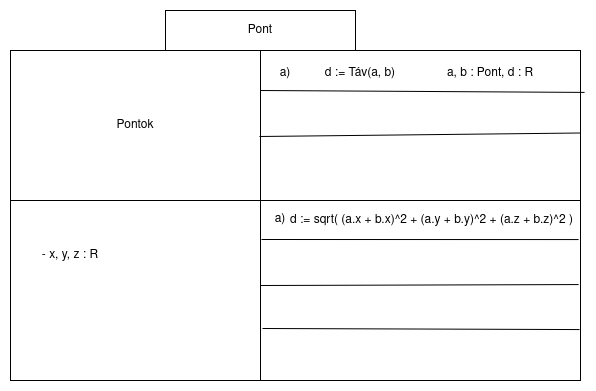

The diagram above was exported from draw.io. Its source (the exported page's mxGraphModel, read from the mxfile embedded in the PNG):
<mxGraphModel dx="1432" dy="762" grid="1" gridSize="10" guides="1" tooltips="1" connect="1" arrows="1" fold="1" page="1" pageScale="1" pageWidth="827" pageHeight="1169" math="0" shadow="0">
  <root>
    <mxCell id="WIyWlLk6GJQsqaUBKTNV-0" />
    <mxCell id="WIyWlLk6GJQsqaUBKTNV-1" parent="WIyWlLk6GJQsqaUBKTNV-0" />
    <mxCell id="gmzRB0MLfcLj1hh2bDw5-38" value="" style="rounded=0;whiteSpace=wrap;html=1;" vertex="1" parent="WIyWlLk6GJQsqaUBKTNV-1">
      <mxGeometry x="130" y="150" width="570" height="330" as="geometry" />
    </mxCell>
    <mxCell id="gmzRB0MLfcLj1hh2bDw5-39" value="" style="rounded=0;whiteSpace=wrap;html=1;" vertex="1" parent="WIyWlLk6GJQsqaUBKTNV-1">
      <mxGeometry x="130" y="150" width="250" height="150" as="geometry" />
    </mxCell>
    <mxCell id="gmzRB0MLfcLj1hh2bDw5-40" value="" style="rounded=0;whiteSpace=wrap;html=1;" vertex="1" parent="WIyWlLk6GJQsqaUBKTNV-1">
      <mxGeometry x="380" y="300" width="320" height="180" as="geometry" />
    </mxCell>
    <mxCell id="gmzRB0MLfcLj1hh2bDw5-41" value="Pontok" style="text;html=1;align=center;verticalAlign=middle;whiteSpace=wrap;rounded=0;" vertex="1" parent="WIyWlLk6GJQsqaUBKTNV-1">
      <mxGeometry x="225" y="210" width="60" height="30" as="geometry" />
    </mxCell>
    <mxCell id="gmzRB0MLfcLj1hh2bDw5-42" value="" style="rounded=0;whiteSpace=wrap;html=1;" vertex="1" parent="WIyWlLk6GJQsqaUBKTNV-1">
      <mxGeometry x="285" y="110" width="190" height="40" as="geometry" />
    </mxCell>
    <mxCell id="gmzRB0MLfcLj1hh2bDw5-44" value="Pont" style="text;html=1;align=center;verticalAlign=middle;whiteSpace=wrap;rounded=0;" vertex="1" parent="WIyWlLk6GJQsqaUBKTNV-1">
      <mxGeometry x="350" y="115" width="60" height="30" as="geometry" />
    </mxCell>
    <mxCell id="gmzRB0MLfcLj1hh2bDw5-45" value="- x, y, z : R" style="text;html=1;align=center;verticalAlign=middle;whiteSpace=wrap;rounded=0;" vertex="1" parent="WIyWlLk6GJQsqaUBKTNV-1">
      <mxGeometry x="160" y="340" width="60" height="30" as="geometry" />
    </mxCell>
    <mxCell id="gmzRB0MLfcLj1hh2bDw5-52" value="d := Táv(a, b)" style="text;html=1;align=center;verticalAlign=middle;whiteSpace=wrap;rounded=0;" vertex="1" parent="WIyWlLk6GJQsqaUBKTNV-1">
      <mxGeometry x="405" y="158" width="150" height="30" as="geometry" />
    </mxCell>
    <mxCell id="gmzRB0MLfcLj1hh2bDw5-53" value="" style="endArrow=none;html=1;rounded=0;exitX=1.007;exitY=0.127;exitDx=0;exitDy=0;exitPerimeter=0;" edge="1" parent="WIyWlLk6GJQsqaUBKTNV-1" source="gmzRB0MLfcLj1hh2bDw5-38">
      <mxGeometry width="50" height="50" relative="1" as="geometry">
        <mxPoint x="680" y="190" as="sourcePoint" />
        <mxPoint x="380" y="190" as="targetPoint" />
      </mxGeometry>
    </mxCell>
    <mxCell id="gmzRB0MLfcLj1hh2bDw5-54" value="a, b : Pont, d : R" style="text;html=1;align=center;verticalAlign=middle;whiteSpace=wrap;rounded=0;" vertex="1" parent="WIyWlLk6GJQsqaUBKTNV-1">
      <mxGeometry x="550" y="158" width="120" height="30" as="geometry" />
    </mxCell>
    <mxCell id="gmzRB0MLfcLj1hh2bDw5-56" value="" style="endArrow=none;html=1;rounded=0;exitX=1;exitY=0.25;exitDx=0;exitDy=0;" edge="1" parent="WIyWlLk6GJQsqaUBKTNV-1" source="gmzRB0MLfcLj1hh2bDw5-38">
      <mxGeometry width="50" height="50" relative="1" as="geometry">
        <mxPoint x="679" y="236" as="sourcePoint" />
        <mxPoint x="379" y="236" as="targetPoint" />
      </mxGeometry>
    </mxCell>
    <mxCell id="gmzRB0MLfcLj1hh2bDw5-61" value="d := sqrt( (a.x + b.x)^2 + (a.y + b.y)^2 + (a.z + b.z)^2 )" style="text;html=1;align=left;verticalAlign=middle;whiteSpace=wrap;rounded=0;" vertex="1" parent="WIyWlLk6GJQsqaUBKTNV-1">
      <mxGeometry x="408" y="305" width="290" height="30" as="geometry" />
    </mxCell>
    <mxCell id="gmzRB0MLfcLj1hh2bDw5-62" value="" style="endArrow=none;html=1;rounded=0;exitX=0.994;exitY=0.217;exitDx=0;exitDy=0;exitPerimeter=0;" edge="1" parent="WIyWlLk6GJQsqaUBKTNV-1" source="gmzRB0MLfcLj1hh2bDw5-40">
      <mxGeometry width="50" height="50" relative="1" as="geometry">
        <mxPoint x="681" y="339" as="sourcePoint" />
        <mxPoint x="381" y="339" as="targetPoint" />
      </mxGeometry>
    </mxCell>
    <mxCell id="gmzRB0MLfcLj1hh2bDw5-65" value="" style="endArrow=none;html=1;rounded=0;exitX=0.994;exitY=0.467;exitDx=0;exitDy=0;exitPerimeter=0;" edge="1" parent="WIyWlLk6GJQsqaUBKTNV-1" source="gmzRB0MLfcLj1hh2bDw5-40">
      <mxGeometry width="50" height="50" relative="1" as="geometry">
        <mxPoint x="680" y="385" as="sourcePoint" />
        <mxPoint x="380" y="385" as="targetPoint" />
      </mxGeometry>
    </mxCell>
    <mxCell id="gmzRB0MLfcLj1hh2bDw5-68" value="" style="endArrow=none;html=1;rounded=0;exitX=0.997;exitY=0.717;exitDx=0;exitDy=0;exitPerimeter=0;" edge="1" parent="WIyWlLk6GJQsqaUBKTNV-1" source="gmzRB0MLfcLj1hh2bDw5-40">
      <mxGeometry width="50" height="50" relative="1" as="geometry">
        <mxPoint x="682" y="428" as="sourcePoint" />
        <mxPoint x="382" y="428" as="targetPoint" />
      </mxGeometry>
    </mxCell>
    <mxCell id="gmzRB0MLfcLj1hh2bDw5-70" value="a)" style="text;html=1;align=center;verticalAlign=middle;whiteSpace=wrap;rounded=0;" vertex="1" parent="WIyWlLk6GJQsqaUBKTNV-1">
      <mxGeometry x="375" y="158" width="60" height="30" as="geometry" />
    </mxCell>
    <mxCell id="gmzRB0MLfcLj1hh2bDw5-73" value="a)" style="text;html=1;align=center;verticalAlign=middle;whiteSpace=wrap;rounded=0;" vertex="1" parent="WIyWlLk6GJQsqaUBKTNV-1">
      <mxGeometry x="370" y="304" width="60" height="30" as="geometry" />
    </mxCell>
  </root>
</mxGraphModel>